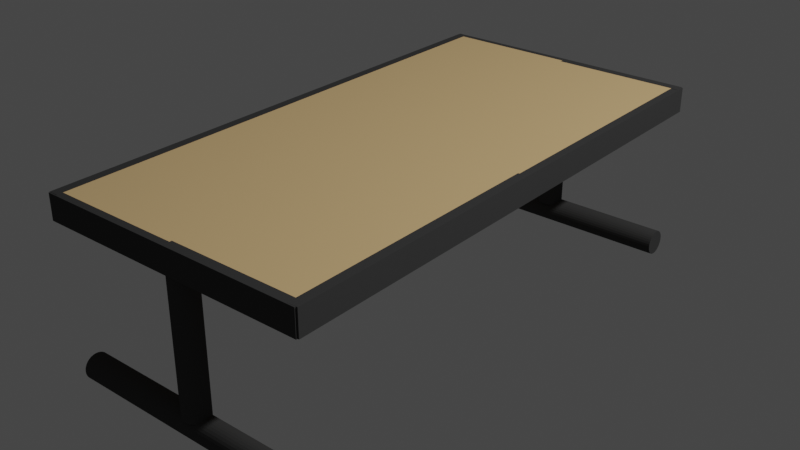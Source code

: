 # Source: table.blend  (saved by Blender 3.6.13; exported with 4.5.12 LTS)
import bpy
from mathutils import Matrix  # noqa: F401  (used for matrix-valued properties, if any)

bpy.ops.wm.read_factory_settings(use_empty=True)
scene = bpy.context.scene
scene.name = 'Scene'

# ---- collections
col_collection = bpy.data.collections.new('Collection'); scene.collection.children.link(col_collection)

# ---- materials (node trees are filled in below, after node groups)
mat_planche_table = bpy.data.materials.new('Planche_Table')
mat_planche_table.use_transparent_shadow = False
mat_planche_table.diffuse_color = (0.8, 0.5467, 0.2659, 1.0)
mat_noir = bpy.data.materials.new('Noir')
mat_noir.use_transparent_shadow = False
mat_noir.diffuse_color = (0.05582, 0.05582, 0.05582, 1.0)
mat_noir_001 = bpy.data.materials.new('Noir.001')
mat_noir_001.use_transparent_shadow = False
mat_noir_001.diffuse_color = (0.05582, 0.05582, 0.05582, 1.0)
mat_noir_002 = bpy.data.materials.new('Noir.002')
mat_noir_002.use_transparent_shadow = False
mat_noir_002.diffuse_color = (0.05582, 0.05582, 0.05582, 1.0)
mat_noir_003 = bpy.data.materials.new('Noir.003')
mat_noir_003.use_transparent_shadow = False
mat_noir_003.diffuse_color = (0.05582, 0.05582, 0.05582, 1.0)
mat_noir_004 = bpy.data.materials.new('Noir.004')
mat_noir_004.use_transparent_shadow = False
mat_noir_004.diffuse_color = (0.05582, 0.05582, 0.05582, 1.0)
mat_noir_005 = bpy.data.materials.new('Noir.005')
mat_noir_005.use_transparent_shadow = False
mat_noir_005.diffuse_color = (0.05582, 0.05582, 0.05582, 1.0)
mat_noir_006 = bpy.data.materials.new('Noir.006')
mat_noir_006.use_transparent_shadow = False
mat_noir_006.diffuse_color = (0.05582, 0.05582, 0.05582, 1.0)

# ---- material node trees

# ---- world
world_world = bpy.data.worlds.new('World'); scene.world = world_world
world_world.use_nodes = True; world_world.node_tree.nodes.clear()
_N = world_world.node_tree.nodes; _L = world_world.node_tree.links
n0 = _N.new('ShaderNodeOutputWorld'); n0.name = 'World Output'; n0.location = (300, 300)
n1 = _N.new('ShaderNodeBackground'); n1.name = 'Background'; n1.location = (10, 300)
n1.inputs[0].default_value = (0.05088, 0.05088, 0.05088, 1.0)
_L.new(n1.outputs[0], n0.inputs[0])
n0.is_active_output = True
world_world.color = (0.05088, 0.05088, 0.05088)
world_world.use_sun_shadow = False
world_world.sun_shadow_jitter_overblur = 0.0

# ---- lights
light_light = bpy.data.lights.new('Light', 'POINT')
light_light.transmission_factor = 0.0
light_light.energy = 1000.0
light_light.shadow_soft_size = 0.1
light_light.shadow_maximum_resolution = 0.006
light_light.use_absolute_resolution = True

# ---- meshes
me_cube_001 = bpy.data.meshes.new('Cube.001')
me_cube_001.from_pydata([(-0.593, -1.216, -0.05083), (-0.593, -1.216, 0.05083), (-0.593, 1.216, -0.05083), (-0.593, 1.216, 0.05083), (0.593, -1.216, -0.05083), (0.593, -1.216, 0.05083), (0.593, 1.216, -0.05083), (0.593, 1.216, 0.05083)], [], [(0, 1, 3, 2), (2, 3, 7, 6), (6, 7, 5, 4), (4, 5, 1, 0), (2, 6, 4, 0), (7, 3, 1, 5)])
_uv = me_cube_001.uv_layers.new(name='CarteUV')
_uv.uv.foreach_set('vector', [0.375, 0.0, 0.625, 0.0, 0.625, 0.25, 0.375, 0.25, 0.375, 0.25, 0.625, 0.25, 0.625, 0.5, 0.375, 0.5, 0.375, 0.5, 0.625, 0.5, 0.625, 0.75, 0.375, 0.75, 0.375, 0.75, 0.625, 0.75, 0.625, 1.0, 0.375, 1.0, 0.125, 0.5, 0.375, 0.5, 0.375, 0.75, 0.125, 0.75, 0.625, 0.5, 0.875, 0.5, 0.875, 0.75, 0.625, 0.75])
me_cube_001.materials.append(mat_planche_table)
me_cube_001.update()
me_cube_002 = bpy.data.meshes.new('Cube.002')
me_cube_002.from_pydata([(-0.02188, -1.217, -0.029), (-0.02188, -1.217, 0.029), (-0.02188, 1.217, -0.029), (-0.02188, 1.217, 0.029), (0.02188, -1.217, -0.029), (0.02188, -1.217, 0.029), (0.02188, 1.217, -0.029), (0.02188, 1.217, 0.029)], [], [(0, 1, 3, 2), (2, 3, 7, 6), (6, 7, 5, 4), (4, 5, 1, 0), (2, 6, 4, 0), (7, 3, 1, 5)])
_uv = me_cube_002.uv_layers.new(name='CarteUV')
_uv.uv.foreach_set('vector', [0.375, 0.0, 0.625, 0.0, 0.625, 0.25, 0.375, 0.25, 0.375, 0.25, 0.625, 0.25, 0.625, 0.5, 0.375, 0.5, 0.375, 0.5, 0.625, 0.5, 0.625, 0.75, 0.375, 0.75, 0.375, 0.75, 0.625, 0.75, 0.625, 1.0, 0.375, 1.0, 0.125, 0.5, 0.375, 0.5, 0.375, 0.75, 0.125, 0.75, 0.625, 0.5, 0.875, 0.5, 0.875, 0.75, 0.625, 0.75])
me_cube_002.materials.append(mat_noir)
me_cube_002.update()
me_cube_003 = bpy.data.meshes.new('Cube.003')
me_cube_003.from_pydata([(-0.02188, -1.217, -0.029), (-0.02188, -1.217, 0.029), (-0.02188, 1.217, -0.029), (-0.02188, 1.217, 0.029), (0.02188, -1.217, -0.029), (0.02188, -1.217, 0.029), (0.02188, 1.217, -0.029), (0.02188, 1.217, 0.029)], [], [(0, 1, 3, 2), (2, 3, 7, 6), (6, 7, 5, 4), (4, 5, 1, 0), (2, 6, 4, 0), (7, 3, 1, 5)])
_uv = me_cube_003.uv_layers.new(name='CarteUV')
_uv.uv.foreach_set('vector', [0.375, 0.0, 0.625, 0.0, 0.625, 0.25, 0.375, 0.25, 0.375, 0.25, 0.625, 0.25, 0.625, 0.5, 0.375, 0.5, 0.375, 0.5, 0.625, 0.5, 0.625, 0.75, 0.375, 0.75, 0.375, 0.75, 0.625, 0.75, 0.625, 1.0, 0.375, 1.0, 0.125, 0.5, 0.375, 0.5, 0.375, 0.75, 0.125, 0.75, 0.625, 0.5, 0.875, 0.5, 0.875, 0.75, 0.625, 0.75])
me_cube_003.materials.append(mat_noir_001)
me_cube_003.update()
me_cube_004 = bpy.data.meshes.new('Cube.004')
me_cube_004.from_pydata([(-0.02188, -1.217, -0.029), (-0.02188, -1.217, 0.029), (-0.02188, 1.217, -0.029), (-0.02188, 1.217, 0.029), (0.02188, -1.217, -0.029), (0.02188, -1.217, 0.029), (0.02188, 1.217, -0.029), (0.02188, 1.217, 0.029)], [], [(0, 1, 3, 2), (2, 3, 7, 6), (6, 7, 5, 4), (4, 5, 1, 0), (2, 6, 4, 0), (7, 3, 1, 5)])
_uv = me_cube_004.uv_layers.new(name='CarteUV')
_uv.uv.foreach_set('vector', [0.375, 0.0, 0.625, 0.0, 0.625, 0.25, 0.375, 0.25, 0.375, 0.25, 0.625, 0.25, 0.625, 0.5, 0.375, 0.5, 0.375, 0.5, 0.625, 0.5, 0.625, 0.75, 0.375, 0.75, 0.375, 0.75, 0.625, 0.75, 0.625, 1.0, 0.375, 1.0, 0.125, 0.5, 0.375, 0.5, 0.375, 0.75, 0.125, 0.75, 0.625, 0.5, 0.875, 0.5, 0.875, 0.75, 0.625, 0.75])
me_cube_004.materials.append(mat_noir_002)
me_cube_004.update()
me_cube_005 = bpy.data.meshes.new('Cube.005')
me_cube_005.from_pydata([(-0.02188, -1.217, -0.029), (-0.02188, -1.217, 0.029), (-0.02188, 1.217, -0.029), (-0.02188, 1.217, 0.029), (0.02188, -1.217, -0.029), (0.02188, -1.217, 0.029), (0.02188, 1.217, -0.029), (0.02188, 1.217, 0.029)], [], [(0, 1, 3, 2), (2, 3, 7, 6), (6, 7, 5, 4), (4, 5, 1, 0), (2, 6, 4, 0), (7, 3, 1, 5)])
_uv = me_cube_005.uv_layers.new(name='CarteUV')
_uv.uv.foreach_set('vector', [0.375, 0.0, 0.625, 0.0, 0.625, 0.25, 0.375, 0.25, 0.375, 0.25, 0.625, 0.25, 0.625, 0.5, 0.375, 0.5, 0.375, 0.5, 0.625, 0.5, 0.625, 0.75, 0.375, 0.75, 0.375, 0.75, 0.625, 0.75, 0.625, 1.0, 0.375, 1.0, 0.125, 0.5, 0.375, 0.5, 0.375, 0.75, 0.125, 0.75, 0.625, 0.5, 0.875, 0.5, 0.875, 0.75, 0.625, 0.75])
me_cube_005.materials.append(mat_noir_003)
me_cube_005.update()
me_cylindre_001 = bpy.data.meshes.new('Cylindre.001')
me_cylindre_001.from_pydata([(0.0, 0.1382, -1.025), (0.0, 0.1382, 1.025), (0.02545, 0.1355, -1.025), (0.02545, 0.1355, 1.025), (0.04992, 0.1277, -1.025), (0.04992, 0.1277, 1.025), (0.07247, 0.1149, -1.025), (0.07247, 0.1149, 1.025), (0.09224, 0.09772, -1.025), (0.09224, 0.09772, 1.025), (0.1085, 0.07678, -1.025), (0.1085, 0.07678, 1.025), (0.1205, 0.05289, -1.025), (0.1205, 0.05289, 1.025), (0.1279, 0.02696, -1.025), (0.1279, 0.02696, 1.025), (0.1304, 0.0, -1.025), (0.1304, 0.0, 1.025), (0.1279, -0.02696, -1.025), (0.1279, -0.02696, 1.025), (0.1205, -0.05289, -1.025), (0.1205, -0.05289, 1.025), (0.1085, -0.07678, -1.025), (0.1085, -0.07678, 1.025), (0.09224, -0.09772, -1.025), (0.09224, -0.09772, 1.025), (0.07247, -0.1149, -1.025), (0.07247, -0.1149, 1.025), (0.04992, -0.1277, -1.025), (0.04992, -0.1277, 1.025), (0.02545, -0.1355, -1.025), (0.02545, -0.1355, 1.025), (0.0, -0.1382, -1.025), (0.0, -0.1382, 1.025), (-0.02545, -0.1355, -1.025), (-0.02545, -0.1355, 1.025), (-0.04992, -0.1277, -1.025), (-0.04992, -0.1277, 1.025), (-0.07247, -0.1149, -1.025), (-0.07247, -0.1149, 1.025), (-0.09224, -0.09772, -1.025), (-0.09224, -0.09772, 1.025), (-0.1085, -0.07678, -1.025), (-0.1085, -0.07678, 1.025), (-0.1205, -0.05289, -1.025), (-0.1205, -0.05289, 1.025), (-0.1279, -0.02696, -1.025), (-0.1279, -0.02696, 1.025), (-0.1304, 0.0, -1.025), (-0.1304, 0.0, 1.025), (-0.1279, 0.02696, -1.025), (-0.1279, 0.02696, 1.025), (-0.1205, 0.05289, -1.025), (-0.1205, 0.05289, 1.025), (-0.1085, 0.07678, -1.025), (-0.1085, 0.07678, 1.025), (-0.09224, 0.09772, -1.025), (-0.09224, 0.09772, 1.025), (-0.07247, 0.1149, -1.025), (-0.07247, 0.1149, 1.025), (-0.04992, 0.1277, -1.025), (-0.04992, 0.1277, 1.025), (-0.02545, 0.1355, -1.025), (-0.02545, 0.1355, 1.025)], [], [(0, 1, 3, 2), (2, 3, 5, 4), (4, 5, 7, 6), (6, 7, 9, 8), (8, 9, 11, 10), (10, 11, 13, 12), (12, 13, 15, 14), (14, 15, 17, 16), (16, 17, 19, 18), (18, 19, 21, 20), (20, 21, 23, 22), (22, 23, 25, 24), (24, 25, 27, 26), (26, 27, 29, 28), (28, 29, 31, 30), (30, 31, 33, 32), (32, 33, 35, 34), (34, 35, 37, 36), (36, 37, 39, 38), (38, 39, 41, 40), (40, 41, 43, 42), (42, 43, 45, 44), (44, 45, 47, 46), (46, 47, 49, 48), (48, 49, 51, 50), (50, 51, 53, 52), (52, 53, 55, 54), (54, 55, 57, 56), (56, 57, 59, 58), (58, 59, 61, 60), (3, 1, 63, 61, 59, 57, 55, 53, 51, 49, 47, 45, 43, 41, 39, 37, 35, 33, 31, 29, 27, 25, 23, 21, 19, 17, 15, 13, 11, 9, 7, 5), (60, 61, 63, 62), (62, 63, 1, 0), (0, 2, 4, 6, 8, 10, 12, 14, 16, 18, 20, 22, 24, 26, 28, 30, 32, 34, 36, 38, 40, 42, 44, 46, 48, 50, 52, 54, 56, 58, 60, 62)])
_uv = me_cylindre_001.uv_layers.new(name='CarteUV')
_uv.uv.foreach_set('vector', [1.0, 0.5, 1.0, 1.0, 0.9688, 1.0, 0.9688, 0.5, 0.9688, 0.5, 0.9688, 1.0, 0.9375, 1.0, 0.9375, 0.5, 0.9375, 0.5, 0.9375, 1.0, 0.9062, 1.0, 0.9062, 0.5, 0.9062, 0.5, 0.9062, 1.0, 0.875, 1.0, 0.875, 0.5, 0.875, 0.5, 0.875, 1.0, 0.8438, 1.0, 0.8438, 0.5, 0.8438, 0.5, 0.8438, 1.0, 0.8125, 1.0, 0.8125, 0.5, 0.8125, 0.5, 0.8125, 1.0, 0.7812, 1.0, 0.7812, 0.5, 0.7812, 0.5, 0.7812, 1.0, 0.75, 1.0, 0.75, 0.5, 0.75, 0.5, 0.75, 1.0, 0.7188, 1.0, 0.7188, 0.5, 0.7188, 0.5, 0.7188, 1.0, 0.6875, 1.0, 0.6875, 0.5, 0.6875, 0.5, 0.6875, 1.0, 0.6562, 1.0, 0.6562, 0.5, 0.6562, 0.5, 0.6562, 1.0, 0.625, 1.0, 0.625, 0.5, 0.625, 0.5, 0.625, 1.0, 0.5938, 1.0, 0.5938, 0.5, 0.5938, 0.5, 0.5938, 1.0, 0.5625, 1.0, 0.5625, 0.5, 0.5625, 0.5, 0.5625, 1.0, 0.5312, 1.0, 0.5312, 0.5, 0.5312, 0.5, 0.5312, 1.0, 0.5, 1.0, 0.5, 0.5, 0.5, 0.5, 0.5, 1.0, 0.4688, 1.0, 0.4688, 0.5, 0.4688, 0.5, 0.4688, 1.0, 0.4375, 1.0, 0.4375, 0.5, 0.4375, 0.5, 0.4375, 1.0, 0.4062, 1.0, 0.4062, 0.5, 0.4062, 0.5, 0.4062, 1.0, 0.375, 1.0, 0.375, 0.5, 0.375, 0.5, 0.375, 1.0, 0.3438, 1.0, 0.3438, 0.5, 0.3438, 0.5, 0.3438, 1.0, 0.3125, 1.0, 0.3125, 0.5, 0.3125, 0.5, 0.3125, 1.0, 0.2812, 1.0, 0.2812, 0.5, 0.2812, 0.5, 0.2812, 1.0, 0.25, 1.0, 0.25, 0.5, 0.25, 0.5, 0.25, 1.0, 0.2188, 1.0, 0.2188, 0.5, 0.2188, 0.5, 0.2188, 1.0, 0.1875, 1.0, 0.1875, 0.5, 0.1875, 0.5, 0.1875, 1.0, 0.1562, 1.0, 0.1562, 0.5, 0.1562, 0.5, 0.1562, 1.0, 0.125, 1.0, 0.125, 0.5, 0.125, 0.5, 0.125, 1.0, 0.09375, 1.0, 0.09375, 0.5, 0.09375, 0.5, 0.09375, 1.0, 0.0625, 1.0, 0.0625, 0.5, 0.2968, 0.4854, 0.25, 0.49, 0.2032, 0.4854, 0.1582, 0.4717, 0.1167, 0.4496, 0.08029, 0.4197, 0.05045, 0.3833, 0.02827, 0.3418, 0.01461, 0.2968, 0.01, 0.25, 0.01461, 0.2032, 0.02827, 0.1582, 0.05045, 0.1167, 0.08029, 0.08029, 0.1167, 0.05045, 0.1582, 0.02827, 0.2032, 0.01461, 0.25, 0.01, 0.2968, 0.01461, 0.3418, 0.02827, 0.3833, 0.05045, 0.4197, 0.08029, 0.4496, 0.1167, 0.4717, 0.1582, 0.4854, 0.2032, 0.49, 0.25, 0.4854, 0.2968, 0.4717, 0.3418, 0.4496, 0.3833, 0.4197, 0.4197, 0.3833, 0.4496, 0.3418, 0.4717, 0.0625, 0.5, 0.0625, 1.0, 0.03125, 1.0, 0.03125, 0.5, 0.03125, 0.5, 0.03125, 1.0, 0.0, 1.0, 0.0, 0.5, 0.75, 0.49, 0.7968, 0.4854, 0.8418, 0.4717, 0.8833, 0.4496, 0.9197, 0.4197, 0.9496, 0.3833, 0.9717, 0.3418, 0.9854, 0.2968, 0.99, 0.25, 0.9854, 0.2032, 0.9717, 0.1582, 0.9496, 0.1167, 0.9197, 0.08029, 0.8833, 0.05045, 0.8418, 0.02827, 0.7968, 0.01461, 0.75, 0.01, 0.7032, 0.01461, 0.6582, 0.02827, 0.6167, 0.05045, 0.5803, 0.08029, 0.5504, 0.1167, 0.5283, 0.1582, 0.5146, 0.2032, 0.51, 0.25, 0.5146, 0.2968, 0.5283, 0.3418, 0.5504, 0.3833, 0.5803, 0.4197, 0.6167, 0.4496, 0.6582, 0.4717, 0.7032, 0.4854])
me_cylindre_001.materials.append(mat_noir)
me_cylindre_001.update()
me_cylindre_002 = bpy.data.meshes.new('Cylindre.002')
me_cylindre_002.from_pydata([(0.0, 0.1382, -1.025), (0.0, 0.1382, 1.025), (0.02545, 0.1355, -1.025), (0.02545, 0.1355, 1.025), (0.04992, 0.1277, -1.025), (0.04992, 0.1277, 1.025), (0.07247, 0.1149, -1.025), (0.07247, 0.1149, 1.025), (0.09224, 0.09772, -1.025), (0.09224, 0.09772, 1.025), (0.1085, 0.07678, -1.025), (0.1085, 0.07678, 1.025), (0.1205, 0.05289, -1.025), (0.1205, 0.05289, 1.025), (0.1279, 0.02696, -1.025), (0.1279, 0.02696, 1.025), (0.1304, 0.0, -1.025), (0.1304, 0.0, 1.025), (0.1279, -0.02696, -1.025), (0.1279, -0.02696, 1.025), (0.1205, -0.05289, -1.025), (0.1205, -0.05289, 1.025), (0.1085, -0.07678, -1.025), (0.1085, -0.07678, 1.025), (0.09224, -0.09772, -1.025), (0.09224, -0.09772, 1.025), (0.07247, -0.1149, -1.025), (0.07247, -0.1149, 1.025), (0.04992, -0.1277, -1.025), (0.04992, -0.1277, 1.025), (0.02545, -0.1355, -1.025), (0.02545, -0.1355, 1.025), (0.0, -0.1382, -1.025), (0.0, -0.1382, 1.025), (-0.02545, -0.1355, -1.025), (-0.02545, -0.1355, 1.025), (-0.04992, -0.1277, -1.025), (-0.04992, -0.1277, 1.025), (-0.07247, -0.1149, -1.025), (-0.07247, -0.1149, 1.025), (-0.09224, -0.09772, -1.025), (-0.09224, -0.09772, 1.025), (-0.1085, -0.07678, -1.025), (-0.1085, -0.07678, 1.025), (-0.1205, -0.05289, -1.025), (-0.1205, -0.05289, 1.025), (-0.1279, -0.02696, -1.025), (-0.1279, -0.02696, 1.025), (-0.1304, 0.0, -1.025), (-0.1304, 0.0, 1.025), (-0.1279, 0.02696, -1.025), (-0.1279, 0.02696, 1.025), (-0.1205, 0.05289, -1.025), (-0.1205, 0.05289, 1.025), (-0.1085, 0.07678, -1.025), (-0.1085, 0.07678, 1.025), (-0.09224, 0.09772, -1.025), (-0.09224, 0.09772, 1.025), (-0.07247, 0.1149, -1.025), (-0.07247, 0.1149, 1.025), (-0.04992, 0.1277, -1.025), (-0.04992, 0.1277, 1.025), (-0.02545, 0.1355, -1.025), (-0.02545, 0.1355, 1.025)], [], [(0, 1, 3, 2), (2, 3, 5, 4), (4, 5, 7, 6), (6, 7, 9, 8), (8, 9, 11, 10), (10, 11, 13, 12), (12, 13, 15, 14), (14, 15, 17, 16), (16, 17, 19, 18), (18, 19, 21, 20), (20, 21, 23, 22), (22, 23, 25, 24), (24, 25, 27, 26), (26, 27, 29, 28), (28, 29, 31, 30), (30, 31, 33, 32), (32, 33, 35, 34), (34, 35, 37, 36), (36, 37, 39, 38), (38, 39, 41, 40), (40, 41, 43, 42), (42, 43, 45, 44), (44, 45, 47, 46), (46, 47, 49, 48), (48, 49, 51, 50), (50, 51, 53, 52), (52, 53, 55, 54), (54, 55, 57, 56), (56, 57, 59, 58), (58, 59, 61, 60), (3, 1, 63, 61, 59, 57, 55, 53, 51, 49, 47, 45, 43, 41, 39, 37, 35, 33, 31, 29, 27, 25, 23, 21, 19, 17, 15, 13, 11, 9, 7, 5), (60, 61, 63, 62), (62, 63, 1, 0), (0, 2, 4, 6, 8, 10, 12, 14, 16, 18, 20, 22, 24, 26, 28, 30, 32, 34, 36, 38, 40, 42, 44, 46, 48, 50, 52, 54, 56, 58, 60, 62)])
_uv = me_cylindre_002.uv_layers.new(name='CarteUV')
_uv.uv.foreach_set('vector', [1.0, 0.5, 1.0, 1.0, 0.9688, 1.0, 0.9688, 0.5, 0.9688, 0.5, 0.9688, 1.0, 0.9375, 1.0, 0.9375, 0.5, 0.9375, 0.5, 0.9375, 1.0, 0.9062, 1.0, 0.9062, 0.5, 0.9062, 0.5, 0.9062, 1.0, 0.875, 1.0, 0.875, 0.5, 0.875, 0.5, 0.875, 1.0, 0.8438, 1.0, 0.8438, 0.5, 0.8438, 0.5, 0.8438, 1.0, 0.8125, 1.0, 0.8125, 0.5, 0.8125, 0.5, 0.8125, 1.0, 0.7812, 1.0, 0.7812, 0.5, 0.7812, 0.5, 0.7812, 1.0, 0.75, 1.0, 0.75, 0.5, 0.75, 0.5, 0.75, 1.0, 0.7188, 1.0, 0.7188, 0.5, 0.7188, 0.5, 0.7188, 1.0, 0.6875, 1.0, 0.6875, 0.5, 0.6875, 0.5, 0.6875, 1.0, 0.6562, 1.0, 0.6562, 0.5, 0.6562, 0.5, 0.6562, 1.0, 0.625, 1.0, 0.625, 0.5, 0.625, 0.5, 0.625, 1.0, 0.5938, 1.0, 0.5938, 0.5, 0.5938, 0.5, 0.5938, 1.0, 0.5625, 1.0, 0.5625, 0.5, 0.5625, 0.5, 0.5625, 1.0, 0.5312, 1.0, 0.5312, 0.5, 0.5312, 0.5, 0.5312, 1.0, 0.5, 1.0, 0.5, 0.5, 0.5, 0.5, 0.5, 1.0, 0.4688, 1.0, 0.4688, 0.5, 0.4688, 0.5, 0.4688, 1.0, 0.4375, 1.0, 0.4375, 0.5, 0.4375, 0.5, 0.4375, 1.0, 0.4062, 1.0, 0.4062, 0.5, 0.4062, 0.5, 0.4062, 1.0, 0.375, 1.0, 0.375, 0.5, 0.375, 0.5, 0.375, 1.0, 0.3438, 1.0, 0.3438, 0.5, 0.3438, 0.5, 0.3438, 1.0, 0.3125, 1.0, 0.3125, 0.5, 0.3125, 0.5, 0.3125, 1.0, 0.2812, 1.0, 0.2812, 0.5, 0.2812, 0.5, 0.2812, 1.0, 0.25, 1.0, 0.25, 0.5, 0.25, 0.5, 0.25, 1.0, 0.2188, 1.0, 0.2188, 0.5, 0.2188, 0.5, 0.2188, 1.0, 0.1875, 1.0, 0.1875, 0.5, 0.1875, 0.5, 0.1875, 1.0, 0.1562, 1.0, 0.1562, 0.5, 0.1562, 0.5, 0.1562, 1.0, 0.125, 1.0, 0.125, 0.5, 0.125, 0.5, 0.125, 1.0, 0.09375, 1.0, 0.09375, 0.5, 0.09375, 0.5, 0.09375, 1.0, 0.0625, 1.0, 0.0625, 0.5, 0.2968, 0.4854, 0.25, 0.49, 0.2032, 0.4854, 0.1582, 0.4717, 0.1167, 0.4496, 0.08029, 0.4197, 0.05045, 0.3833, 0.02827, 0.3418, 0.01461, 0.2968, 0.01, 0.25, 0.01461, 0.2032, 0.02827, 0.1582, 0.05045, 0.1167, 0.08029, 0.08029, 0.1167, 0.05045, 0.1582, 0.02827, 0.2032, 0.01461, 0.25, 0.01, 0.2968, 0.01461, 0.3418, 0.02827, 0.3833, 0.05045, 0.4197, 0.08029, 0.4496, 0.1167, 0.4717, 0.1582, 0.4854, 0.2032, 0.49, 0.25, 0.4854, 0.2968, 0.4717, 0.3418, 0.4496, 0.3833, 0.4197, 0.4197, 0.3833, 0.4496, 0.3418, 0.4717, 0.0625, 0.5, 0.0625, 1.0, 0.03125, 1.0, 0.03125, 0.5, 0.03125, 0.5, 0.03125, 1.0, 0.0, 1.0, 0.0, 0.5, 0.75, 0.49, 0.7968, 0.4854, 0.8418, 0.4717, 0.8833, 0.4496, 0.9197, 0.4197, 0.9496, 0.3833, 0.9717, 0.3418, 0.9854, 0.2968, 0.99, 0.25, 0.9854, 0.2032, 0.9717, 0.1582, 0.9496, 0.1167, 0.9197, 0.08029, 0.8833, 0.05045, 0.8418, 0.02827, 0.7968, 0.01461, 0.75, 0.01, 0.7032, 0.01461, 0.6582, 0.02827, 0.6167, 0.05045, 0.5803, 0.08029, 0.5504, 0.1167, 0.5283, 0.1582, 0.5146, 0.2032, 0.51, 0.25, 0.5146, 0.2968, 0.5283, 0.3418, 0.5504, 0.3833, 0.5803, 0.4197, 0.6167, 0.4496, 0.6582, 0.4717, 0.7032, 0.4854])
me_cylindre_002.materials.append(mat_noir_004)
me_cylindre_002.update()
me_cylindre_003 = bpy.data.meshes.new('Cylindre.003')
me_cylindre_003.from_pydata([(0.0, 0.1382, -1.025), (0.0, 0.1382, 1.025), (0.02545, 0.1355, -1.025), (0.02545, 0.1355, 1.025), (0.04992, 0.1277, -1.025), (0.04992, 0.1277, 1.025), (0.07247, 0.1149, -1.025), (0.07247, 0.1149, 1.025), (0.09224, 0.09772, -1.025), (0.09224, 0.09772, 1.025), (0.1085, 0.07678, -1.025), (0.1085, 0.07678, 1.025), (0.1205, 0.05289, -1.025), (0.1205, 0.05289, 1.025), (0.1279, 0.02696, -1.025), (0.1279, 0.02696, 1.025), (0.1304, 0.0, -1.025), (0.1304, 0.0, 1.025), (0.1279, -0.02696, -1.025), (0.1279, -0.02696, 1.025), (0.1205, -0.05289, -1.025), (0.1205, -0.05289, 1.025), (0.1085, -0.07678, -1.025), (0.1085, -0.07678, 1.025), (0.09224, -0.09772, -1.025), (0.09224, -0.09772, 1.025), (0.07247, -0.1149, -1.025), (0.07247, -0.1149, 1.025), (0.04992, -0.1277, -1.025), (0.04992, -0.1277, 1.025), (0.02545, -0.1355, -1.025), (0.02545, -0.1355, 1.025), (0.0, -0.1382, -1.025), (0.0, -0.1382, 1.025), (-0.02545, -0.1355, -1.025), (-0.02545, -0.1355, 1.025), (-0.04992, -0.1277, -1.025), (-0.04992, -0.1277, 1.025), (-0.07247, -0.1149, -1.025), (-0.07247, -0.1149, 1.025), (-0.09224, -0.09772, -1.025), (-0.09224, -0.09772, 1.025), (-0.1085, -0.07678, -1.025), (-0.1085, -0.07678, 1.025), (-0.1205, -0.05289, -1.025), (-0.1205, -0.05289, 1.025), (-0.1279, -0.02696, -1.025), (-0.1279, -0.02696, 1.025), (-0.1304, 0.0, -1.025), (-0.1304, 0.0, 1.025), (-0.1279, 0.02696, -1.025), (-0.1279, 0.02696, 1.025), (-0.1205, 0.05289, -1.025), (-0.1205, 0.05289, 1.025), (-0.1085, 0.07678, -1.025), (-0.1085, 0.07678, 1.025), (-0.09224, 0.09772, -1.025), (-0.09224, 0.09772, 1.025), (-0.07247, 0.1149, -1.025), (-0.07247, 0.1149, 1.025), (-0.04992, 0.1277, -1.025), (-0.04992, 0.1277, 1.025), (-0.02545, 0.1355, -1.025), (-0.02545, 0.1355, 1.025)], [], [(0, 1, 3, 2), (2, 3, 5, 4), (4, 5, 7, 6), (6, 7, 9, 8), (8, 9, 11, 10), (10, 11, 13, 12), (12, 13, 15, 14), (14, 15, 17, 16), (16, 17, 19, 18), (18, 19, 21, 20), (20, 21, 23, 22), (22, 23, 25, 24), (24, 25, 27, 26), (26, 27, 29, 28), (28, 29, 31, 30), (30, 31, 33, 32), (32, 33, 35, 34), (34, 35, 37, 36), (36, 37, 39, 38), (38, 39, 41, 40), (40, 41, 43, 42), (42, 43, 45, 44), (44, 45, 47, 46), (46, 47, 49, 48), (48, 49, 51, 50), (50, 51, 53, 52), (52, 53, 55, 54), (54, 55, 57, 56), (56, 57, 59, 58), (58, 59, 61, 60), (3, 1, 63, 61, 59, 57, 55, 53, 51, 49, 47, 45, 43, 41, 39, 37, 35, 33, 31, 29, 27, 25, 23, 21, 19, 17, 15, 13, 11, 9, 7, 5), (60, 61, 63, 62), (62, 63, 1, 0), (0, 2, 4, 6, 8, 10, 12, 14, 16, 18, 20, 22, 24, 26, 28, 30, 32, 34, 36, 38, 40, 42, 44, 46, 48, 50, 52, 54, 56, 58, 60, 62)])
_uv = me_cylindre_003.uv_layers.new(name='CarteUV')
_uv.uv.foreach_set('vector', [1.0, 0.5, 1.0, 1.0, 0.9688, 1.0, 0.9688, 0.5, 0.9688, 0.5, 0.9688, 1.0, 0.9375, 1.0, 0.9375, 0.5, 0.9375, 0.5, 0.9375, 1.0, 0.9062, 1.0, 0.9062, 0.5, 0.9062, 0.5, 0.9062, 1.0, 0.875, 1.0, 0.875, 0.5, 0.875, 0.5, 0.875, 1.0, 0.8438, 1.0, 0.8438, 0.5, 0.8438, 0.5, 0.8438, 1.0, 0.8125, 1.0, 0.8125, 0.5, 0.8125, 0.5, 0.8125, 1.0, 0.7812, 1.0, 0.7812, 0.5, 0.7812, 0.5, 0.7812, 1.0, 0.75, 1.0, 0.75, 0.5, 0.75, 0.5, 0.75, 1.0, 0.7188, 1.0, 0.7188, 0.5, 0.7188, 0.5, 0.7188, 1.0, 0.6875, 1.0, 0.6875, 0.5, 0.6875, 0.5, 0.6875, 1.0, 0.6562, 1.0, 0.6562, 0.5, 0.6562, 0.5, 0.6562, 1.0, 0.625, 1.0, 0.625, 0.5, 0.625, 0.5, 0.625, 1.0, 0.5938, 1.0, 0.5938, 0.5, 0.5938, 0.5, 0.5938, 1.0, 0.5625, 1.0, 0.5625, 0.5, 0.5625, 0.5, 0.5625, 1.0, 0.5312, 1.0, 0.5312, 0.5, 0.5312, 0.5, 0.5312, 1.0, 0.5, 1.0, 0.5, 0.5, 0.5, 0.5, 0.5, 1.0, 0.4688, 1.0, 0.4688, 0.5, 0.4688, 0.5, 0.4688, 1.0, 0.4375, 1.0, 0.4375, 0.5, 0.4375, 0.5, 0.4375, 1.0, 0.4062, 1.0, 0.4062, 0.5, 0.4062, 0.5, 0.4062, 1.0, 0.375, 1.0, 0.375, 0.5, 0.375, 0.5, 0.375, 1.0, 0.3438, 1.0, 0.3438, 0.5, 0.3438, 0.5, 0.3438, 1.0, 0.3125, 1.0, 0.3125, 0.5, 0.3125, 0.5, 0.3125, 1.0, 0.2812, 1.0, 0.2812, 0.5, 0.2812, 0.5, 0.2812, 1.0, 0.25, 1.0, 0.25, 0.5, 0.25, 0.5, 0.25, 1.0, 0.2188, 1.0, 0.2188, 0.5, 0.2188, 0.5, 0.2188, 1.0, 0.1875, 1.0, 0.1875, 0.5, 0.1875, 0.5, 0.1875, 1.0, 0.1562, 1.0, 0.1562, 0.5, 0.1562, 0.5, 0.1562, 1.0, 0.125, 1.0, 0.125, 0.5, 0.125, 0.5, 0.125, 1.0, 0.09375, 1.0, 0.09375, 0.5, 0.09375, 0.5, 0.09375, 1.0, 0.0625, 1.0, 0.0625, 0.5, 0.2968, 0.4854, 0.25, 0.49, 0.2032, 0.4854, 0.1582, 0.4717, 0.1167, 0.4496, 0.08029, 0.4197, 0.05045, 0.3833, 0.02827, 0.3418, 0.01461, 0.2968, 0.01, 0.25, 0.01461, 0.2032, 0.02827, 0.1582, 0.05045, 0.1167, 0.08029, 0.08029, 0.1167, 0.05045, 0.1582, 0.02827, 0.2032, 0.01461, 0.25, 0.01, 0.2968, 0.01461, 0.3418, 0.02827, 0.3833, 0.05045, 0.4197, 0.08029, 0.4496, 0.1167, 0.4717, 0.1582, 0.4854, 0.2032, 0.49, 0.25, 0.4854, 0.2968, 0.4717, 0.3418, 0.4496, 0.3833, 0.4197, 0.4197, 0.3833, 0.4496, 0.3418, 0.4717, 0.0625, 0.5, 0.0625, 1.0, 0.03125, 1.0, 0.03125, 0.5, 0.03125, 0.5, 0.03125, 1.0, 0.0, 1.0, 0.0, 0.5, 0.75, 0.49, 0.7968, 0.4854, 0.8418, 0.4717, 0.8833, 0.4496, 0.9197, 0.4197, 0.9496, 0.3833, 0.9717, 0.3418, 0.9854, 0.2968, 0.99, 0.25, 0.9854, 0.2032, 0.9717, 0.1582, 0.9496, 0.1167, 0.9197, 0.08029, 0.8833, 0.05045, 0.8418, 0.02827, 0.7968, 0.01461, 0.75, 0.01, 0.7032, 0.01461, 0.6582, 0.02827, 0.6167, 0.05045, 0.5803, 0.08029, 0.5504, 0.1167, 0.5283, 0.1582, 0.5146, 0.2032, 0.51, 0.25, 0.5146, 0.2968, 0.5283, 0.3418, 0.5504, 0.3833, 0.5803, 0.4197, 0.6167, 0.4496, 0.6582, 0.4717, 0.7032, 0.4854])
me_cylindre_003.materials.append(mat_noir_005)
me_cylindre_003.update()
me_cylindre_004 = bpy.data.meshes.new('Cylindre.004')
me_cylindre_004.from_pydata([(0.0, 0.1382, -1.025), (0.0, 0.1382, 1.025), (0.02545, 0.1355, -1.025), (0.02545, 0.1355, 1.025), (0.04992, 0.1277, -1.025), (0.04992, 0.1277, 1.025), (0.07247, 0.1149, -1.025), (0.07247, 0.1149, 1.025), (0.09224, 0.09772, -1.025), (0.09224, 0.09772, 1.025), (0.1085, 0.07678, -1.025), (0.1085, 0.07678, 1.025), (0.1205, 0.05289, -1.025), (0.1205, 0.05289, 1.025), (0.1279, 0.02696, -1.025), (0.1279, 0.02696, 1.025), (0.1304, 0.0, -1.025), (0.1304, 0.0, 1.025), (0.1279, -0.02696, -1.025), (0.1279, -0.02696, 1.025), (0.1205, -0.05289, -1.025), (0.1205, -0.05289, 1.025), (0.1085, -0.07678, -1.025), (0.1085, -0.07678, 1.025), (0.09224, -0.09772, -1.025), (0.09224, -0.09772, 1.025), (0.07247, -0.1149, -1.025), (0.07247, -0.1149, 1.025), (0.04992, -0.1277, -1.025), (0.04992, -0.1277, 1.025), (0.02545, -0.1355, -1.025), (0.02545, -0.1355, 1.025), (0.0, -0.1382, -1.025), (0.0, -0.1382, 1.025), (-0.02545, -0.1355, -1.025), (-0.02545, -0.1355, 1.025), (-0.04992, -0.1277, -1.025), (-0.04992, -0.1277, 1.025), (-0.07247, -0.1149, -1.025), (-0.07247, -0.1149, 1.025), (-0.09224, -0.09772, -1.025), (-0.09224, -0.09772, 1.025), (-0.1085, -0.07678, -1.025), (-0.1085, -0.07678, 1.025), (-0.1205, -0.05289, -1.025), (-0.1205, -0.05289, 1.025), (-0.1279, -0.02696, -1.025), (-0.1279, -0.02696, 1.025), (-0.1304, 0.0, -1.025), (-0.1304, 0.0, 1.025), (-0.1279, 0.02696, -1.025), (-0.1279, 0.02696, 1.025), (-0.1205, 0.05289, -1.025), (-0.1205, 0.05289, 1.025), (-0.1085, 0.07678, -1.025), (-0.1085, 0.07678, 1.025), (-0.09224, 0.09772, -1.025), (-0.09224, 0.09772, 1.025), (-0.07247, 0.1149, -1.025), (-0.07247, 0.1149, 1.025), (-0.04992, 0.1277, -1.025), (-0.04992, 0.1277, 1.025), (-0.02545, 0.1355, -1.025), (-0.02545, 0.1355, 1.025)], [], [(0, 1, 3, 2), (2, 3, 5, 4), (4, 5, 7, 6), (6, 7, 9, 8), (8, 9, 11, 10), (10, 11, 13, 12), (12, 13, 15, 14), (14, 15, 17, 16), (16, 17, 19, 18), (18, 19, 21, 20), (20, 21, 23, 22), (22, 23, 25, 24), (24, 25, 27, 26), (26, 27, 29, 28), (28, 29, 31, 30), (30, 31, 33, 32), (32, 33, 35, 34), (34, 35, 37, 36), (36, 37, 39, 38), (38, 39, 41, 40), (40, 41, 43, 42), (42, 43, 45, 44), (44, 45, 47, 46), (46, 47, 49, 48), (48, 49, 51, 50), (50, 51, 53, 52), (52, 53, 55, 54), (54, 55, 57, 56), (56, 57, 59, 58), (58, 59, 61, 60), (3, 1, 63, 61, 59, 57, 55, 53, 51, 49, 47, 45, 43, 41, 39, 37, 35, 33, 31, 29, 27, 25, 23, 21, 19, 17, 15, 13, 11, 9, 7, 5), (60, 61, 63, 62), (62, 63, 1, 0), (0, 2, 4, 6, 8, 10, 12, 14, 16, 18, 20, 22, 24, 26, 28, 30, 32, 34, 36, 38, 40, 42, 44, 46, 48, 50, 52, 54, 56, 58, 60, 62)])
_uv = me_cylindre_004.uv_layers.new(name='CarteUV')
_uv.uv.foreach_set('vector', [1.0, 0.5, 1.0, 1.0, 0.9688, 1.0, 0.9688, 0.5, 0.9688, 0.5, 0.9688, 1.0, 0.9375, 1.0, 0.9375, 0.5, 0.9375, 0.5, 0.9375, 1.0, 0.9062, 1.0, 0.9062, 0.5, 0.9062, 0.5, 0.9062, 1.0, 0.875, 1.0, 0.875, 0.5, 0.875, 0.5, 0.875, 1.0, 0.8438, 1.0, 0.8438, 0.5, 0.8438, 0.5, 0.8438, 1.0, 0.8125, 1.0, 0.8125, 0.5, 0.8125, 0.5, 0.8125, 1.0, 0.7812, 1.0, 0.7812, 0.5, 0.7812, 0.5, 0.7812, 1.0, 0.75, 1.0, 0.75, 0.5, 0.75, 0.5, 0.75, 1.0, 0.7188, 1.0, 0.7188, 0.5, 0.7188, 0.5, 0.7188, 1.0, 0.6875, 1.0, 0.6875, 0.5, 0.6875, 0.5, 0.6875, 1.0, 0.6562, 1.0, 0.6562, 0.5, 0.6562, 0.5, 0.6562, 1.0, 0.625, 1.0, 0.625, 0.5, 0.625, 0.5, 0.625, 1.0, 0.5938, 1.0, 0.5938, 0.5, 0.5938, 0.5, 0.5938, 1.0, 0.5625, 1.0, 0.5625, 0.5, 0.5625, 0.5, 0.5625, 1.0, 0.5312, 1.0, 0.5312, 0.5, 0.5312, 0.5, 0.5312, 1.0, 0.5, 1.0, 0.5, 0.5, 0.5, 0.5, 0.5, 1.0, 0.4688, 1.0, 0.4688, 0.5, 0.4688, 0.5, 0.4688, 1.0, 0.4375, 1.0, 0.4375, 0.5, 0.4375, 0.5, 0.4375, 1.0, 0.4062, 1.0, 0.4062, 0.5, 0.4062, 0.5, 0.4062, 1.0, 0.375, 1.0, 0.375, 0.5, 0.375, 0.5, 0.375, 1.0, 0.3438, 1.0, 0.3438, 0.5, 0.3438, 0.5, 0.3438, 1.0, 0.3125, 1.0, 0.3125, 0.5, 0.3125, 0.5, 0.3125, 1.0, 0.2812, 1.0, 0.2812, 0.5, 0.2812, 0.5, 0.2812, 1.0, 0.25, 1.0, 0.25, 0.5, 0.25, 0.5, 0.25, 1.0, 0.2188, 1.0, 0.2188, 0.5, 0.2188, 0.5, 0.2188, 1.0, 0.1875, 1.0, 0.1875, 0.5, 0.1875, 0.5, 0.1875, 1.0, 0.1562, 1.0, 0.1562, 0.5, 0.1562, 0.5, 0.1562, 1.0, 0.125, 1.0, 0.125, 0.5, 0.125, 0.5, 0.125, 1.0, 0.09375, 1.0, 0.09375, 0.5, 0.09375, 0.5, 0.09375, 1.0, 0.0625, 1.0, 0.0625, 0.5, 0.2968, 0.4854, 0.25, 0.49, 0.2032, 0.4854, 0.1582, 0.4717, 0.1167, 0.4496, 0.08029, 0.4197, 0.05045, 0.3833, 0.02827, 0.3418, 0.01461, 0.2968, 0.01, 0.25, 0.01461, 0.2032, 0.02827, 0.1582, 0.05045, 0.1167, 0.08029, 0.08029, 0.1167, 0.05045, 0.1582, 0.02827, 0.2032, 0.01461, 0.25, 0.01, 0.2968, 0.01461, 0.3418, 0.02827, 0.3833, 0.05045, 0.4197, 0.08029, 0.4496, 0.1167, 0.4717, 0.1582, 0.4854, 0.2032, 0.49, 0.25, 0.4854, 0.2968, 0.4717, 0.3418, 0.4496, 0.3833, 0.4197, 0.4197, 0.3833, 0.4496, 0.3418, 0.4717, 0.0625, 0.5, 0.0625, 1.0, 0.03125, 1.0, 0.03125, 0.5, 0.03125, 0.5, 0.03125, 1.0, 0.0, 1.0, 0.0, 0.5, 0.75, 0.49, 0.7968, 0.4854, 0.8418, 0.4717, 0.8833, 0.4496, 0.9197, 0.4197, 0.9496, 0.3833, 0.9717, 0.3418, 0.9854, 0.2968, 0.99, 0.25, 0.9854, 0.2032, 0.9717, 0.1582, 0.9496, 0.1167, 0.9197, 0.08029, 0.8833, 0.05045, 0.8418, 0.02827, 0.7968, 0.01461, 0.75, 0.01, 0.7032, 0.01461, 0.6582, 0.02827, 0.6167, 0.05045, 0.5803, 0.08029, 0.5504, 0.1167, 0.5283, 0.1582, 0.5146, 0.2032, 0.51, 0.25, 0.5146, 0.2968, 0.5283, 0.3418, 0.5504, 0.3833, 0.5803, 0.4197, 0.6167, 0.4496, 0.6582, 0.4717, 0.7032, 0.4854])
me_cylindre_004.materials.append(mat_noir_006)
me_cylindre_004.update()

# ---- objects
ob_light = bpy.data.objects.new('Light', light_light)
ob_planche = bpy.data.objects.new('Planche', me_cube_001)
ob_planche_ext = bpy.data.objects.new('Planche_EXT', me_cube_002)
ob_planche_ext_001 = bpy.data.objects.new('Planche_EXT.001', me_cube_003)
ob_planche_ext_002 = bpy.data.objects.new('Planche_EXT.002', me_cube_004)
ob_planche_ext_003 = bpy.data.objects.new('Planche_EXT.003', me_cube_005)
ob_pied_table = bpy.data.objects.new('Pied_Table', me_cylindre_001)
ob_pied_table_001 = bpy.data.objects.new('Pied_Table.001', me_cylindre_002)
ob_pied_table_002 = bpy.data.objects.new('Pied_Table.002', me_cylindre_003)
ob_pied_table_003 = bpy.data.objects.new('Pied_Table.003', me_cylindre_004)

# ---- transforms, parenting, visibility, modifiers, constraints
ob_light.location = (4.076, 1.005, 5.904)
ob_light.rotation_euler = (0.6503, 0.05522, 1.866)
ob_light.lock_rotations_4d = False
ob_light.empty_display_type = 'ARROWS'
ob_light.color = (0.0, 0.0, 0.0, 0.0)
ob_light.lineart.crease_threshold = 0.0
ob_planche.location = (-0.8815, -0.2674, 1.07)
ob_planche_ext.location = (-1.496, -0.268, 1.063)
ob_planche_ext.rotation_euler = (-3.142, -0.0, 0.0)
ob_planche_ext.scale = (1.0, 1.021, 1.994)
ob_planche_ext_001.location = (-0.2732, -0.268, 1.063)
ob_planche_ext_001.rotation_euler = (-3.142, -0.0, 0.0)
ob_planche_ext_001.scale = (1.0, 1.021, 1.994)
ob_planche_ext_002.location = (-0.8867, -1.495, 1.063)
ob_planche_ext_002.rotation_euler = (-3.142, -0.0, 1.571)
ob_planche_ext_002.scale = (1.0, 0.5164, 1.994)
ob_planche_ext_003.location = (-0.8867, 0.9558, 1.063)
ob_planche_ext_003.rotation_euler = (-3.142, -0.0, 1.571)
ob_planche_ext_003.scale = (1.0, 0.5164, 1.994)
ob_pied_table.location = (-0.8729, -1.446, 0.3433)
ob_pied_table.rotation_euler = (1.571, -0.0, 1.571)
ob_pied_table.scale = (0.4413, 0.4204, -0.5872)
ob_pied_table_001.location = (-0.8729, 0.9169, 0.3433)
ob_pied_table_001.rotation_euler = (1.571, -0.0, 1.571)
ob_pied_table_001.scale = (0.4413, 0.4204, -0.5872)
ob_pied_table_002.location = (-0.8729, -1.446, 0.6979)
ob_pied_table_002.rotation_euler = (3.142, -4.371e-08, 1.571)
ob_pied_table_002.scale = (0.4413, 0.4204, -0.3046)
ob_pied_table_003.location = (-0.8729, 0.9176, 0.6979)
ob_pied_table_003.rotation_euler = (3.142, -4.371e-08, 1.571)
ob_pied_table_003.scale = (0.4413, 0.4204, -0.3046)

# ---- collection membership
col_collection.objects.link(ob_light)
col_collection.objects.link(ob_planche)
col_collection.objects.link(ob_planche_ext)
col_collection.objects.link(ob_planche_ext_001)
col_collection.objects.link(ob_planche_ext_002)
col_collection.objects.link(ob_planche_ext_003)
col_collection.objects.link(ob_pied_table)
col_collection.objects.link(ob_pied_table_001)
col_collection.objects.link(ob_pied_table_002)
col_collection.objects.link(ob_pied_table_003)

# ---- scene / render settings (as saved in the file)
scene.frame_start = 1; scene.frame_end = 250; scene.frame_set(1)
scene.render.engine = 'BLENDER_EEVEE_NEXT'
scene.cycles.sampling_pattern = 'TABULATED_SOBOL'
scene.view_settings.view_transform = 'Filmic'
bpy.context.view_layer.update()

# ---- added for rendering (the .blend has no active camera): camera
cam_auto = bpy.data.cameras.new('AutoCamera')
cam_auto.lens = 50.0
cam_auto.sensor_width = 36.0
cam_auto.clip_end = 1000.0
ob_auto_camera = bpy.data.objects.new('AutoCamera', cam_auto)
scene.collection.objects.link(ob_auto_camera)
ob_auto_camera.location = (1.81662, -3.51073, 2.86412)
ob_auto_camera.rotation_euler = (1.09748, -7.21219e-08, 0.694738)
scene.camera = ob_auto_camera
bpy.context.view_layer.update()
